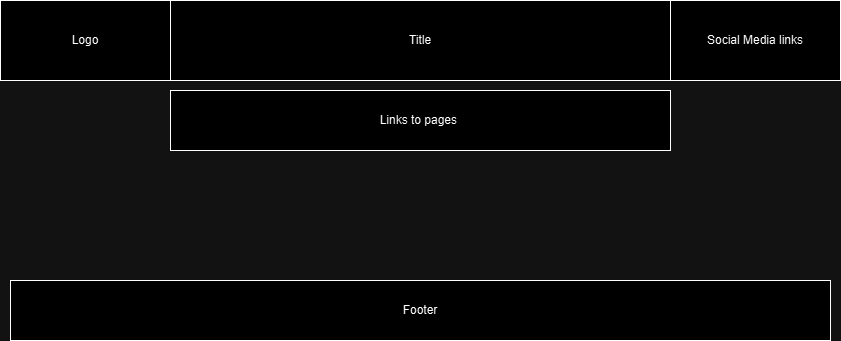

The diagram above was exported from draw.io. Its source (the exported page's mxGraphModel, read from the mxfile embedded in the PNG):
<mxGraphModel dx="1034" dy="412" grid="1" gridSize="10" guides="1" tooltips="1" connect="1" arrows="1" fold="1" page="1" pageScale="1" pageWidth="850" pageHeight="1100" math="0" shadow="0">
  <root>
    <mxCell id="0" />
    <mxCell id="1" parent="0" />
    <mxCell id="3C_lyqXuJutAzDPXVkFl-1" value="Logo" style="whiteSpace=wrap;html=1;" parent="1" vertex="1">
      <mxGeometry width="170" height="80" as="geometry" />
    </mxCell>
    <mxCell id="3C_lyqXuJutAzDPXVkFl-2" value="Title" style="whiteSpace=wrap;html=1;" parent="1" vertex="1">
      <mxGeometry x="170" width="500" height="80" as="geometry" />
    </mxCell>
    <mxCell id="3C_lyqXuJutAzDPXVkFl-4" value="Social Media links" style="whiteSpace=wrap;html=1;" parent="1" vertex="1">
      <mxGeometry x="670" width="170" height="80" as="geometry" />
    </mxCell>
    <mxCell id="3C_lyqXuJutAzDPXVkFl-5" value="Links to pages&amp;nbsp;" style="whiteSpace=wrap;html=1;" parent="1" vertex="1">
      <mxGeometry x="170" y="90" width="500" height="60" as="geometry" />
    </mxCell>
    <mxCell id="3C_lyqXuJutAzDPXVkFl-6" value="Footer" style="whiteSpace=wrap;html=1;" parent="1" vertex="1">
      <mxGeometry x="10" y="280" width="820" height="60" as="geometry" />
    </mxCell>
  </root>
</mxGraphModel>